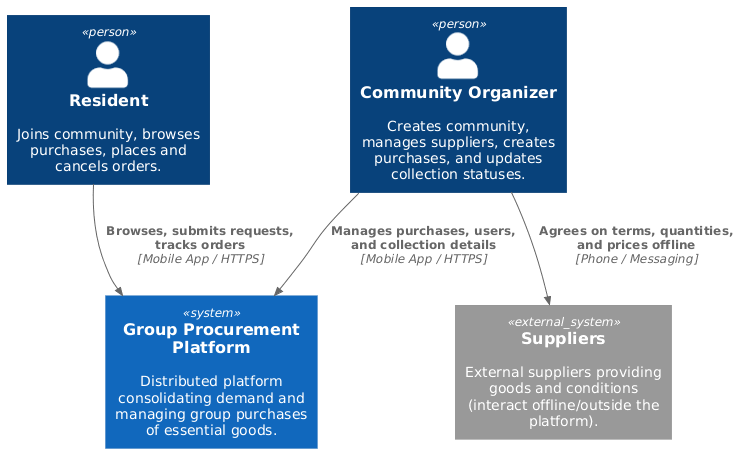

The diagram above was rendered by PlantUML. Its source (embedded in the PNG):
@startuml
!include https://raw.githubusercontent.com/plantuml-stdlib/C4-PlantUML/master/C4_Context.puml

Person(resident, "Resident", "Joins community, browses purchases, places and cancels orders.")
Person(organizer, "Community Organizer", "Creates community, manages suppliers, creates purchases, and updates collection statuses.")

System(system, "Group Procurement Platform", "Distributed platform consolidating demand and managing group purchases of essential goods.")

System_Ext(supplier, "Suppliers", "External suppliers providing goods and conditions (interact offline/outside the platform).")

Rel(resident, system, "Browses, submits requests, tracks orders", "Mobile App / HTTPS")
Rel(organizer, system, "Manages purchases, users, and collection details", "Mobile App / HTTPS")
Rel(organizer, supplier, "Agrees on terms, quantities, and prices offline", "Phone / Messaging")
@enduml